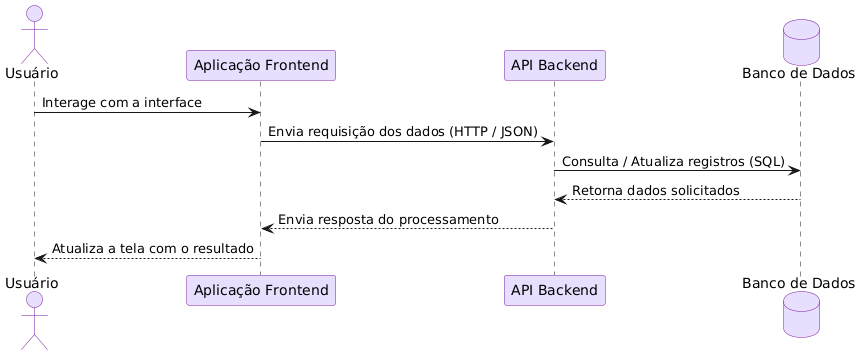

The diagram above was rendered by PlantUML. Its source (embedded in the PNG):
@startuml
skinparam componentStyle rectangle

' Configuração de cores lilás
skinparam ActorBackgroundColor #E8DFFF
skinparam ActorBorderColor #7B1FA2
skinparam ParticipantBackgroundColor #E8DFFF
skinparam ParticipantBorderColor #7B1FA2
skinparam DatabaseBackgroundColor #E8DFFF
skinparam DatabaseBorderColor #7B1FA2

actor "Usuário" as User
participant "Aplicação Frontend" as UI
participant "API Backend" as API
database "Banco de Dados" as DB

User -> UI : Interage com a interface
UI -> API : Envia requisição dos dados (HTTP / JSON)
API -> DB : Consulta / Atualiza registros (SQL)
DB --> API : Retorna dados solicitados
API --> UI : Envia resposta do processamento
UI --> User : Atualiza a tela com o resultado
@enduml